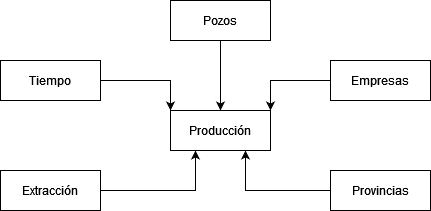

The diagram above was exported from draw.io. Its source (the exported page's mxGraphModel, read from the mxfile embedded in the PNG):
<mxGraphModel dx="1114" dy="602" grid="1" gridSize="10" guides="1" tooltips="1" connect="1" arrows="1" fold="1" page="1" pageScale="1" pageWidth="827" pageHeight="1169" math="0" shadow="0">
  <root>
    <mxCell id="0" />
    <mxCell id="1" parent="0" />
    <mxCell id="4ozqQxV_jV7Arr3O8tKm-8" style="edgeStyle=orthogonalEdgeStyle;rounded=0;orthogonalLoop=1;jettySize=auto;html=1;entryX=0.5;entryY=0;entryDx=0;entryDy=0;" parent="1" source="4ozqQxV_jV7Arr3O8tKm-1" target="4ozqQxV_jV7Arr3O8tKm-5" edge="1">
      <mxGeometry relative="1" as="geometry" />
    </mxCell>
    <mxCell id="4ozqQxV_jV7Arr3O8tKm-1" value="Pozos" style="whiteSpace=wrap;html=1;align=center;" parent="1" vertex="1">
      <mxGeometry x="350" y="120" width="100" height="40" as="geometry" />
    </mxCell>
    <mxCell id="4ozqQxV_jV7Arr3O8tKm-9" style="edgeStyle=orthogonalEdgeStyle;rounded=0;orthogonalLoop=1;jettySize=auto;html=1;entryX=1;entryY=0;entryDx=0;entryDy=0;" parent="1" source="4ozqQxV_jV7Arr3O8tKm-2" target="4ozqQxV_jV7Arr3O8tKm-5" edge="1">
      <mxGeometry relative="1" as="geometry" />
    </mxCell>
    <mxCell id="4ozqQxV_jV7Arr3O8tKm-2" value="Empresas" style="whiteSpace=wrap;html=1;align=center;" parent="1" vertex="1">
      <mxGeometry x="510" y="180" width="100" height="40" as="geometry" />
    </mxCell>
    <mxCell id="4ozqQxV_jV7Arr3O8tKm-12" style="edgeStyle=orthogonalEdgeStyle;rounded=0;orthogonalLoop=1;jettySize=auto;html=1;entryX=0.25;entryY=1;entryDx=0;entryDy=0;" parent="1" source="4ozqQxV_jV7Arr3O8tKm-3" target="4ozqQxV_jV7Arr3O8tKm-5" edge="1">
      <mxGeometry relative="1" as="geometry" />
    </mxCell>
    <mxCell id="4ozqQxV_jV7Arr3O8tKm-3" value="Extracción" style="whiteSpace=wrap;html=1;align=center;" parent="1" vertex="1">
      <mxGeometry x="180" y="290" width="100" height="40" as="geometry" />
    </mxCell>
    <mxCell id="4ozqQxV_jV7Arr3O8tKm-4" value="Provincias" style="whiteSpace=wrap;html=1;align=center;" parent="1" vertex="1">
      <mxGeometry x="510" y="290" width="100" height="40" as="geometry" />
    </mxCell>
    <mxCell id="4ozqQxV_jV7Arr3O8tKm-5" value="Producción" style="whiteSpace=wrap;html=1;align=center;" parent="1" vertex="1">
      <mxGeometry x="350" y="230" width="100" height="40" as="geometry" />
    </mxCell>
    <mxCell id="4ozqQxV_jV7Arr3O8tKm-7" style="edgeStyle=orthogonalEdgeStyle;rounded=0;orthogonalLoop=1;jettySize=auto;html=1;entryX=0;entryY=0;entryDx=0;entryDy=0;" parent="1" source="4ozqQxV_jV7Arr3O8tKm-6" target="4ozqQxV_jV7Arr3O8tKm-5" edge="1">
      <mxGeometry relative="1" as="geometry" />
    </mxCell>
    <mxCell id="4ozqQxV_jV7Arr3O8tKm-6" value="Tiempo" style="whiteSpace=wrap;html=1;align=center;" parent="1" vertex="1">
      <mxGeometry x="180" y="180" width="100" height="40" as="geometry" />
    </mxCell>
    <mxCell id="4ozqQxV_jV7Arr3O8tKm-10" style="edgeStyle=orthogonalEdgeStyle;rounded=0;orthogonalLoop=1;jettySize=auto;html=1;entryX=0.75;entryY=1;entryDx=0;entryDy=0;" parent="1" source="4ozqQxV_jV7Arr3O8tKm-4" target="4ozqQxV_jV7Arr3O8tKm-5" edge="1">
      <mxGeometry relative="1" as="geometry" />
    </mxCell>
  </root>
</mxGraphModel>